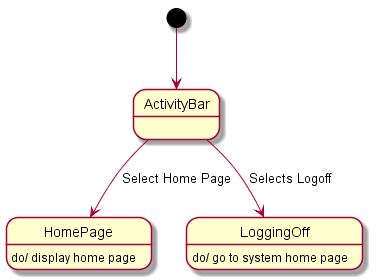

The diagram above was rendered by PlantUML. Its source (embedded in the PNG):
@startuml
[*] --> ActivityBar

ActivityBar --> HomePage : Select Home Page
HomePage: do/ display home page

ActivityBar --> LoggingOff : Selects Logoff
LoggingOff: do/ go to system home page

@enduml